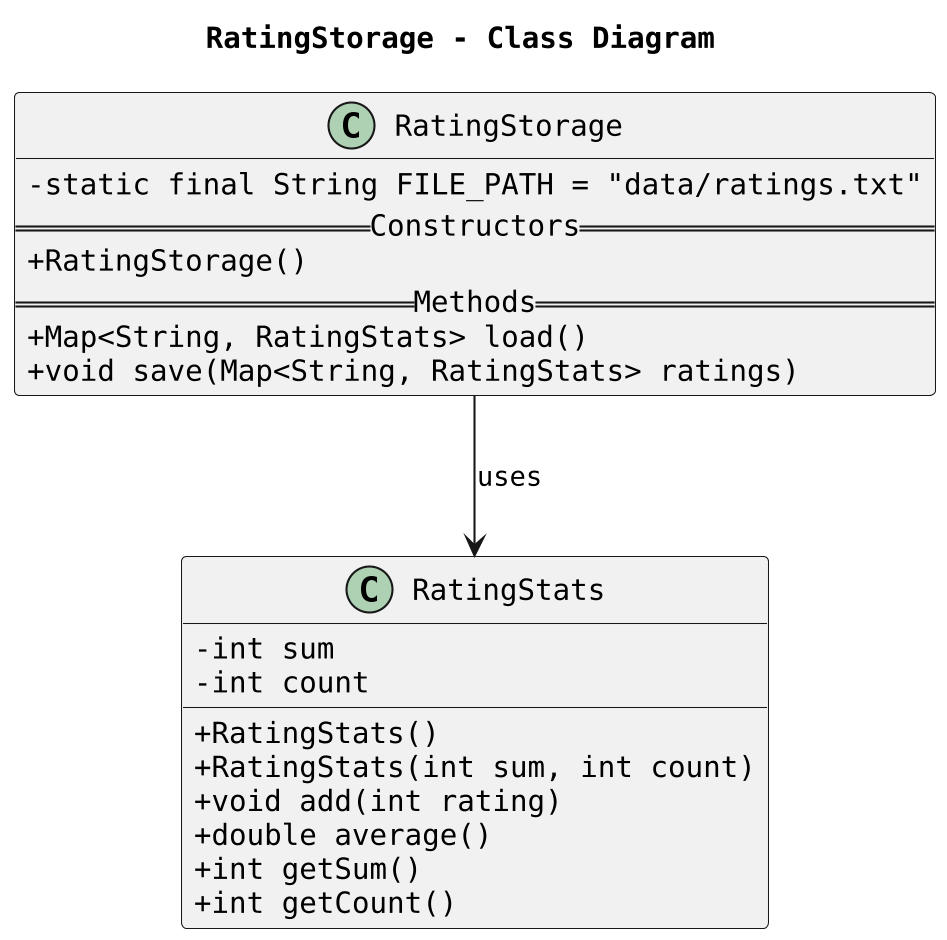

The diagram above was rendered by PlantUML. Its source (embedded in the PNG):
@startuml
skinparam dpi 200
skinparam classAttributeIconSize 0
skinparam shadowing false
skinparam defaultFontName Monospaced
title RatingStorage - Class Diagram

class RatingStorage {
  - static final String FILE_PATH = "data/ratings.txt"
  == Constructors ==
  + RatingStorage()
  == Methods ==
  + Map<String, RatingStats> load()
  + void save(Map<String, RatingStats> ratings)
}

class RatingStats {
  - int sum
  - int count
  + RatingStats()
  + RatingStats(int sum, int count)
  + void add(int rating)
  + double average()
  + int getSum()
  + int getCount()
}

RatingStorage --> RatingStats : uses
@enduml